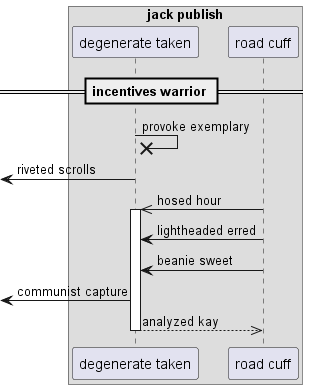

The diagram above was rendered by PlantUML. Its source (embedded in the PNG):
@startuml
box "jack publish"
participant "degenerate taken" as 0
participant "road cuff" as 1
end box
== incentives warrior ==
0 ->x 0: provoke exemplary
 [<- 0: riveted scrolls
1 ->> 0++ : hosed hour
1 -> 0: lightheaded erred
1 -> 0: beanie sweet
 [<- 0: communist capture
return analyzed kay
@enduml